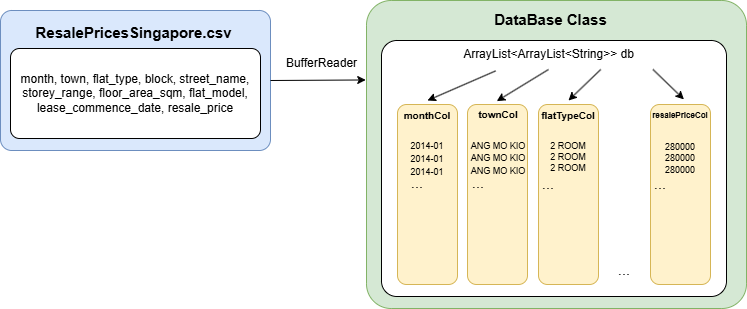

The diagram above was exported from draw.io. Its source (the exported page's mxGraphModel, read from the mxfile embedded in the PNG):
<mxGraphModel dx="1615" dy="857" grid="1" gridSize="10" guides="1" tooltips="1" connect="1" arrows="1" fold="1" page="1" pageScale="1" pageWidth="850" pageHeight="1100" math="0" shadow="0">
  <root>
    <mxCell id="0" />
    <mxCell id="1" parent="0" />
    <mxCell id="feUagtheIK5QEVWZkNol-1" value="" style="rounded=1;whiteSpace=wrap;html=1;fillColor=#dae8fc;strokeColor=#6c8ebf;arcSize=8;" vertex="1" parent="1">
      <mxGeometry x="184" y="160" width="270" height="140" as="geometry" />
    </mxCell>
    <mxCell id="feUagtheIK5QEVWZkNol-2" value="month, town, flat_type, block, street_name, storey_range, floor_area_sqm, flat_model, lease_commence_date, resale_price" style="rounded=1;whiteSpace=wrap;html=1;arcSize=10;" vertex="1" parent="1">
      <mxGeometry x="194" y="198" width="250" height="90" as="geometry" />
    </mxCell>
    <mxCell id="feUagtheIK5QEVWZkNol-3" value="&lt;b&gt;&lt;font style=&quot;font-size: 15px;&quot;&gt;ResalePricesSingapore.csv&lt;/font&gt;&lt;/b&gt;" style="text;html=1;align=center;verticalAlign=middle;whiteSpace=wrap;rounded=0;" vertex="1" parent="1">
      <mxGeometry x="230" y="167" width="175" height="30" as="geometry" />
    </mxCell>
    <mxCell id="feUagtheIK5QEVWZkNol-4" value="" style="rounded=1;whiteSpace=wrap;html=1;fillColor=#d5e8d4;strokeColor=#82b366;arcSize=8;" vertex="1" parent="1">
      <mxGeometry x="550" y="150" width="380" height="308" as="geometry" />
    </mxCell>
    <mxCell id="feUagtheIK5QEVWZkNol-5" value="" style="rounded=1;whiteSpace=wrap;html=1;arcSize=6;" vertex="1" parent="1">
      <mxGeometry x="565" y="190" width="345" height="256" as="geometry" />
    </mxCell>
    <mxCell id="feUagtheIK5QEVWZkNol-6" value="&lt;span style=&quot;font-size: 15px;&quot;&gt;&lt;b&gt;DataBase Class&lt;/b&gt;&lt;/span&gt;" style="text;html=1;align=center;verticalAlign=middle;whiteSpace=wrap;rounded=0;" vertex="1" parent="1">
      <mxGeometry x="646.5" y="154" width="175" height="30" as="geometry" />
    </mxCell>
    <mxCell id="feUagtheIK5QEVWZkNol-8" value="" style="rounded=1;whiteSpace=wrap;html=1;fillColor=#fff2cc;strokeColor=#d6b656;" vertex="1" parent="1">
      <mxGeometry x="581" y="254" width="60" height="180" as="geometry" />
    </mxCell>
    <mxCell id="feUagtheIK5QEVWZkNol-9" value="" style="rounded=1;whiteSpace=wrap;html=1;fillColor=#fff2cc;strokeColor=#d6b656;" vertex="1" parent="1">
      <mxGeometry x="651" y="254" width="60" height="180" as="geometry" />
    </mxCell>
    <mxCell id="feUagtheIK5QEVWZkNol-10" value="" style="rounded=1;whiteSpace=wrap;html=1;fillColor=#fff2cc;strokeColor=#d6b656;" vertex="1" parent="1">
      <mxGeometry x="834" y="254" width="60" height="180" as="geometry" />
    </mxCell>
    <mxCell id="feUagtheIK5QEVWZkNol-11" value="" style="rounded=1;whiteSpace=wrap;html=1;fillColor=#fff2cc;strokeColor=#d6b656;" vertex="1" parent="1">
      <mxGeometry x="722" y="254" width="60" height="180" as="geometry" />
    </mxCell>
    <mxCell id="feUagtheIK5QEVWZkNol-12" value="" style="endArrow=classic;html=1;rounded=0;exitX=1;exitY=0.5;exitDx=0;exitDy=0;entryX=-0.002;entryY=0.258;entryDx=0;entryDy=0;entryPerimeter=0;" edge="1" parent="1" source="feUagtheIK5QEVWZkNol-1" target="feUagtheIK5QEVWZkNol-4">
      <mxGeometry width="50" height="50" relative="1" as="geometry">
        <mxPoint x="510" y="310" as="sourcePoint" />
        <mxPoint x="560" y="260" as="targetPoint" />
      </mxGeometry>
    </mxCell>
    <mxCell id="feUagtheIK5QEVWZkNol-13" value="&lt;font style=&quot;font-size: 9px;&quot;&gt;2014-01&lt;/font&gt;" style="text;html=1;align=center;verticalAlign=middle;whiteSpace=wrap;rounded=0;" vertex="1" parent="1">
      <mxGeometry x="581" y="280" width="60" height="30" as="geometry" />
    </mxCell>
    <mxCell id="feUagtheIK5QEVWZkNol-14" value="&lt;font style=&quot;font-size: 9px;&quot;&gt;2014-01&lt;/font&gt;" style="text;html=1;align=center;verticalAlign=middle;whiteSpace=wrap;rounded=0;" vertex="1" parent="1">
      <mxGeometry x="581" y="293" width="60" height="30" as="geometry" />
    </mxCell>
    <mxCell id="feUagtheIK5QEVWZkNol-15" value="&lt;font style=&quot;font-size: 9px;&quot;&gt;2014-01&lt;/font&gt;" style="text;html=1;align=center;verticalAlign=middle;whiteSpace=wrap;rounded=0;" vertex="1" parent="1">
      <mxGeometry x="581" y="306" width="60" height="30" as="geometry" />
    </mxCell>
    <mxCell id="feUagtheIK5QEVWZkNol-16" value="&lt;font style=&quot;font-size: 15px;&quot;&gt;...&lt;/font&gt;" style="text;html=1;align=center;verticalAlign=middle;whiteSpace=wrap;rounded=0;" vertex="1" parent="1">
      <mxGeometry x="571" y="317" width="60" height="30" as="geometry" />
    </mxCell>
    <mxCell id="feUagtheIK5QEVWZkNol-17" value="&lt;font size=&quot;1&quot;&gt;&lt;b&gt;monthCol&lt;/b&gt;&lt;/font&gt;" style="text;html=1;align=center;verticalAlign=middle;whiteSpace=wrap;rounded=0;" vertex="1" parent="1">
      <mxGeometry x="581" y="250" width="60" height="30" as="geometry" />
    </mxCell>
    <mxCell id="feUagtheIK5QEVWZkNol-18" value="&lt;font&gt;ArrayList&amp;lt;ArrayList&amp;lt;String&amp;gt;&amp;gt; db&lt;/font&gt;" style="text;html=1;align=center;verticalAlign=middle;whiteSpace=wrap;rounded=0;" vertex="1" parent="1">
      <mxGeometry x="627.5" y="189" width="209" height="30" as="geometry" />
    </mxCell>
    <mxCell id="feUagtheIK5QEVWZkNol-21" value="&lt;span style=&quot;font-size: 9px;&quot;&gt;ANG MO KIO&lt;/span&gt;" style="text;html=1;align=center;verticalAlign=middle;whiteSpace=wrap;rounded=0;" vertex="1" parent="1">
      <mxGeometry x="652" y="292" width="60" height="30" as="geometry" />
    </mxCell>
    <mxCell id="feUagtheIK5QEVWZkNol-22" value="&lt;span style=&quot;font-size: 9px;&quot;&gt;ANG MO KIO&lt;/span&gt;" style="text;html=1;align=center;verticalAlign=middle;whiteSpace=wrap;rounded=0;" vertex="1" parent="1">
      <mxGeometry x="652" y="305" width="60" height="30" as="geometry" />
    </mxCell>
    <mxCell id="feUagtheIK5QEVWZkNol-23" value="&lt;font style=&quot;font-size: 15px;&quot;&gt;...&lt;/font&gt;" style="text;html=1;align=center;verticalAlign=middle;whiteSpace=wrap;rounded=0;" vertex="1" parent="1">
      <mxGeometry x="632" y="317" width="60" height="30" as="geometry" />
    </mxCell>
    <mxCell id="feUagtheIK5QEVWZkNol-24" value="&lt;font size=&quot;1&quot;&gt;&lt;b&gt;townCol&lt;/b&gt;&lt;/font&gt;" style="text;html=1;align=center;verticalAlign=middle;whiteSpace=wrap;rounded=0;" vertex="1" parent="1">
      <mxGeometry x="652" y="249" width="60" height="30" as="geometry" />
    </mxCell>
    <mxCell id="feUagtheIK5QEVWZkNol-25" value="&lt;font style=&quot;font-size: 9px;&quot;&gt;ANG MO KIO&lt;/font&gt;" style="text;html=1;align=center;verticalAlign=middle;whiteSpace=wrap;rounded=0;" vertex="1" parent="1">
      <mxGeometry x="651.5" y="280" width="60" height="30" as="geometry" />
    </mxCell>
    <mxCell id="feUagtheIK5QEVWZkNol-26" value="&lt;font style=&quot;font-size: 15px;&quot;&gt;...&lt;/font&gt;" style="text;html=1;align=center;verticalAlign=middle;whiteSpace=wrap;rounded=0;" vertex="1" parent="1">
      <mxGeometry x="702" y="318" width="60" height="30" as="geometry" />
    </mxCell>
    <mxCell id="feUagtheIK5QEVWZkNol-27" value="&lt;font size=&quot;1&quot;&gt;&lt;b&gt;flatTypeCol&lt;/b&gt;&lt;/font&gt;" style="text;html=1;align=center;verticalAlign=middle;whiteSpace=wrap;rounded=0;" vertex="1" parent="1">
      <mxGeometry x="722" y="250" width="60" height="30" as="geometry" />
    </mxCell>
    <mxCell id="feUagtheIK5QEVWZkNol-28" value="&lt;font style=&quot;font-size: 9px;&quot;&gt;2 ROOM&lt;/font&gt;" style="text;html=1;align=center;verticalAlign=middle;whiteSpace=wrap;rounded=0;" vertex="1" parent="1">
      <mxGeometry x="721.5" y="284" width="60" height="21" as="geometry" />
    </mxCell>
    <mxCell id="feUagtheIK5QEVWZkNol-29" value="&lt;font style=&quot;font-size: 9px;&quot;&gt;2 ROOM&lt;/font&gt;" style="text;html=1;align=center;verticalAlign=middle;whiteSpace=wrap;rounded=0;" vertex="1" parent="1">
      <mxGeometry x="721.5" y="295" width="60" height="21" as="geometry" />
    </mxCell>
    <mxCell id="feUagtheIK5QEVWZkNol-30" value="&lt;font style=&quot;font-size: 9px;&quot;&gt;2 ROOM&lt;/font&gt;" style="text;html=1;align=center;verticalAlign=middle;whiteSpace=wrap;rounded=0;" vertex="1" parent="1">
      <mxGeometry x="721.5" y="306" width="60" height="21" as="geometry" />
    </mxCell>
    <mxCell id="feUagtheIK5QEVWZkNol-31" value="&lt;font style=&quot;font-size: 15px;&quot;&gt;...&lt;/font&gt;" style="text;html=1;align=center;verticalAlign=middle;whiteSpace=wrap;rounded=0;" vertex="1" parent="1">
      <mxGeometry x="778" y="404" width="60" height="30" as="geometry" />
    </mxCell>
    <mxCell id="feUagtheIK5QEVWZkNol-33" value="&lt;font style=&quot;font-size: 15px;&quot;&gt;...&lt;/font&gt;" style="text;html=1;align=center;verticalAlign=middle;whiteSpace=wrap;rounded=0;" vertex="1" parent="1">
      <mxGeometry x="814" y="318" width="60" height="30" as="geometry" />
    </mxCell>
    <mxCell id="feUagtheIK5QEVWZkNol-34" value="&lt;font style=&quot;font-size: 8px;&quot;&gt;&lt;b style=&quot;&quot;&gt;resalePriceCol&lt;/b&gt;&lt;/font&gt;" style="text;html=1;align=center;verticalAlign=middle;whiteSpace=wrap;rounded=0;" vertex="1" parent="1">
      <mxGeometry x="834" y="249" width="60" height="30" as="geometry" />
    </mxCell>
    <mxCell id="feUagtheIK5QEVWZkNol-35" value="&lt;font style=&quot;font-size: 9px;&quot;&gt;280000&lt;/font&gt;" style="text;html=1;align=center;verticalAlign=middle;whiteSpace=wrap;rounded=0;" vertex="1" parent="1">
      <mxGeometry x="833.5" y="284" width="60" height="24" as="geometry" />
    </mxCell>
    <mxCell id="feUagtheIK5QEVWZkNol-36" value="&lt;font style=&quot;font-size: 9px;&quot;&gt;280000&lt;/font&gt;" style="text;html=1;align=center;verticalAlign=middle;whiteSpace=wrap;rounded=0;" vertex="1" parent="1">
      <mxGeometry x="833.5" y="295" width="60" height="24" as="geometry" />
    </mxCell>
    <mxCell id="feUagtheIK5QEVWZkNol-37" value="&lt;font style=&quot;font-size: 9px;&quot;&gt;280000&lt;/font&gt;" style="text;html=1;align=center;verticalAlign=middle;whiteSpace=wrap;rounded=0;" vertex="1" parent="1">
      <mxGeometry x="833.5" y="307" width="60" height="24" as="geometry" />
    </mxCell>
    <mxCell id="feUagtheIK5QEVWZkNol-38" value="" style="endArrow=classic;html=1;rounded=0;entryX=0.5;entryY=0;entryDx=0;entryDy=0;exitX=0.247;exitY=1.047;exitDx=0;exitDy=0;exitPerimeter=0;" edge="1" parent="1" source="feUagtheIK5QEVWZkNol-18" target="feUagtheIK5QEVWZkNol-17">
      <mxGeometry width="50" height="50" relative="1" as="geometry">
        <mxPoint x="680" y="210" as="sourcePoint" />
        <mxPoint x="580" y="290" as="targetPoint" />
      </mxGeometry>
    </mxCell>
    <mxCell id="feUagtheIK5QEVWZkNol-39" value="" style="endArrow=classic;html=1;rounded=0;exitX=0.5;exitY=1;exitDx=0;exitDy=0;entryX=0.471;entryY=0.054;entryDx=0;entryDy=0;entryPerimeter=0;" edge="1" parent="1" source="feUagtheIK5QEVWZkNol-18" target="feUagtheIK5QEVWZkNol-24">
      <mxGeometry width="50" height="50" relative="1" as="geometry">
        <mxPoint x="696" y="219" as="sourcePoint" />
        <mxPoint x="621" y="260" as="targetPoint" />
      </mxGeometry>
    </mxCell>
    <mxCell id="feUagtheIK5QEVWZkNol-40" value="" style="endArrow=classic;html=1;rounded=0;exitX=0.75;exitY=1;exitDx=0;exitDy=0;entryX=0.5;entryY=0;entryDx=0;entryDy=0;" edge="1" parent="1" source="feUagtheIK5QEVWZkNol-18" target="feUagtheIK5QEVWZkNol-27">
      <mxGeometry width="50" height="50" relative="1" as="geometry">
        <mxPoint x="742" y="229" as="sourcePoint" />
        <mxPoint x="690" y="261" as="targetPoint" />
      </mxGeometry>
    </mxCell>
    <mxCell id="feUagtheIK5QEVWZkNol-41" value="" style="endArrow=classic;html=1;rounded=0;exitX=1;exitY=1;exitDx=0;exitDy=0;entryX=0.557;entryY=-0.004;entryDx=0;entryDy=0;entryPerimeter=0;" edge="1" parent="1" source="feUagtheIK5QEVWZkNol-18" target="feUagtheIK5QEVWZkNol-34">
      <mxGeometry width="50" height="50" relative="1" as="geometry">
        <mxPoint x="794" y="229" as="sourcePoint" />
        <mxPoint x="762" y="260" as="targetPoint" />
      </mxGeometry>
    </mxCell>
    <mxCell id="feUagtheIK5QEVWZkNol-42" value="BufferReader" style="text;html=1;align=center;verticalAlign=middle;whiteSpace=wrap;rounded=0;" vertex="1" parent="1">
      <mxGeometry x="453" y="198" width="105" height="30" as="geometry" />
    </mxCell>
  </root>
</mxGraphModel>